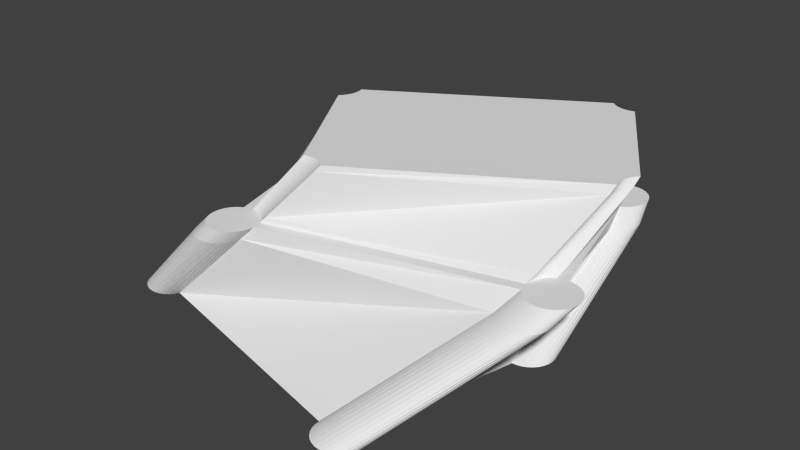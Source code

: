 # Source: arqueria_trencat.blend  (saved by Blender 2.75.0; exported with 4.5.12 LTS)
import bpy
from mathutils import Matrix  # noqa: F401  (used for matrix-valued properties, if any)

bpy.ops.wm.read_factory_settings(use_empty=True)
scene = bpy.context.scene
scene.name = 'Scene'

# ---- collections
col_collection_1 = bpy.data.collections.new('Collection 1'); scene.collection.children.link(col_collection_1)

# ---- world
world_world = bpy.data.worlds.new('World'); scene.world = world_world
world_world.color = (0.05088, 0.05088, 0.05088)
world_world.use_sun_shadow = False
world_world.sun_shadow_jitter_overblur = 0.0
world_world.cycles.sampling_method = 'MANUAL'
world_world.cycles.sample_map_resolution = 256

# ---- meshes
me_plane = bpy.data.meshes.new('Plane')
me_plane.from_pydata([(-0.09567, 0.231, 0.5), (-0.1389, 0.2079, -0.5), (-0.2079, 0.1389, 0.5), (-0.231, 0.09567, 0.5), (-0.231, 0.09567, -0.5), (-0.2452, 0.04877, -0.5), (-0.2452, -0.04877, 0.5), (-0.231, -0.09567, 0.5), (-0.231, -0.09567, -0.5), (-0.2079, -0.1389, -0.5), (-0.1768, -0.1768, -0.5), (-0.1389, -0.2079, 0.5), (-0.1389, -0.2079, -0.5), (-0.09567, -0.231, -0.5), (-8.146e-08, -0.25, -0.5), (0.04877, -0.2452, 0.5), (0.04877, -0.2452, -0.5), (0.09567, -0.231, 0.5), (0.1389, -0.2079, 0.5), (0.1768, -0.1768, -0.5), (0.2079, -0.1389, 0.5), (0.2079, -0.1389, -0.5), (0.231, -0.09567, 0.5), (0.231, -0.09567, -0.5), (0.2452, -0.04877, -0.5), (0.25, 1.887e-08, -0.5), (0.2452, 0.04877, 0.5), (0.2452, 0.04877, -0.5), (0.1768, 0.1768, 0.5), (0.1768, 0.1768, -0.5), (0.1389, 0.2079, 0.5), (0.09567, 0.231, 0.5), (0.0, 0.25, -0.5), (0.0, 0.25, 0.5), (0.04877, 0.2452, -0.5), (0.04877, 0.2452, 0.5), (0.09567, 0.231, -0.5), (0.1389, 0.2079, -0.5), (0.2079, 0.1389, -0.5), (0.2079, 0.1389, 0.5), (0.231, 0.09567, -0.5), (0.231, 0.09567, 0.5), (0.25, 1.887e-08, 0.5), (0.2452, -0.04877, 0.5), (0.1768, -0.1768, 0.5), (0.1389, -0.2079, -0.5), (0.09567, -0.231, -0.5), (-8.146e-08, -0.25, 0.5), (-0.04877, -0.2452, -0.5), (-0.04877, -0.2452, 0.5), (-0.09567, -0.231, 0.5), (-0.1768, -0.1768, 0.5), (-0.2079, -0.1389, 0.5), (-0.2452, -0.04877, -0.5), (-0.25, 2.414e-07, -0.5), (-0.25, 2.414e-07, 0.5), (-0.2452, 0.04877, 0.5), (-0.2079, 0.1389, -0.5), (-0.1768, 0.1768, -0.5), (-0.1768, 0.1768, 0.5), (-0.1389, 0.2079, 0.5), (-0.09567, 0.231, -0.5), (-0.04877, 0.2452, -0.5), (-0.04877, 0.2452, 0.5), (0.0, -1.75, -0.5), (0.0, -1.75, 0.5), (0.04877, -1.755, -0.5), (0.04877, -1.755, 0.5), (0.09567, -1.769, -0.5), (0.09567, -1.769, 0.5), (0.1389, -1.792, -0.5), (0.1389, -1.792, 0.5), (0.1768, -1.823, -0.5), (0.1768, -1.823, 0.5), (0.2079, -1.861, -0.5), (0.2079, -1.861, 0.5), (0.231, -1.904, -0.5), (0.231, -1.904, 0.5), (0.2452, -1.951, -0.5), (0.2452, -1.951, 0.5), (0.25, -2.0, -0.5), (0.25, -2.0, 0.5), (0.2452, -2.049, -0.5), (0.2452, -2.049, 0.5), (0.231, -2.096, -0.5), (0.231, -2.096, 0.5), (0.2079, -2.139, -0.5), (0.2079, -2.139, 0.5), (0.1768, -2.177, -0.5), (0.1768, -2.177, 0.5), (0.1389, -2.208, -0.5), (0.1389, -2.208, 0.5), (0.09567, -2.231, -0.5), (0.09567, -2.231, 0.5), (0.04877, -2.245, -0.5), (0.04877, -2.245, 0.5), (-8.146e-08, -2.25, -0.5), (-8.146e-08, -2.25, 0.5), (-0.04877, -2.245, -0.5), (-0.04877, -2.245, 0.5), (-0.09567, -2.231, -0.5), (-0.09567, -2.231, 0.5), (-0.1389, -2.208, -0.5), (-0.1389, -2.208, 0.5), (-0.1768, -2.177, -0.5), (-0.1768, -2.177, 0.5), (-0.2079, -2.139, -0.5), (-0.2079, -2.139, 0.5), (-0.231, -2.096, -0.5), (-0.231, -2.096, 0.5), (-0.2452, -2.049, -0.5), (-0.2452, -2.049, 0.5), (-0.25, -2.0, -0.5), (-0.25, -2.0, 0.5), (-0.2452, -1.951, -0.5), (-0.2452, -1.951, 0.5), (-0.231, -1.904, -0.5), (-0.231, -1.904, 0.5), (-0.2079, -1.861, -0.5), (-0.2079, -1.861, 0.5), (-0.1768, -1.823, -0.5), (-0.1768, -1.823, 0.5), (-0.1389, -1.792, -0.5), (-0.1389, -1.792, 0.5), (-0.09567, -1.769, -0.5), (-0.09567, -1.769, 0.5), (-0.04877, -1.755, -0.5), (-0.04877, -1.755, 0.5), (3.0, -1.75, -0.5), (3.0, -1.75, 0.5), (3.049, -1.755, -0.5), (3.049, -1.755, 0.5), (3.096, -1.769, -0.5), (3.096, -1.769, 0.5), (3.139, -1.792, -0.5), (3.139, -1.792, 0.5), (3.177, -1.823, -0.5), (3.177, -1.823, 0.5), (3.208, -1.861, -0.5), (3.208, -1.861, 0.5), (3.231, -1.904, -0.5), (3.231, -1.904, 0.5), (3.245, -1.951, -0.5), (3.245, -1.951, 0.5), (3.25, -2.0, -0.5), (3.25, -2.0, 0.5), (3.245, -2.049, -0.5), (3.245, -2.049, 0.5), (3.231, -2.096, -0.5), (3.231, -2.096, 0.5), (3.208, -2.139, -0.5), (3.208, -2.139, 0.5), (3.177, -2.177, -0.5), (3.177, -2.177, 0.5), (3.139, -2.208, -0.5), (3.139, -2.208, 0.5), (3.096, -2.231, -0.5), (3.096, -2.231, 0.5), (3.049, -2.245, -0.5), (3.049, -2.245, 0.5), (3.0, -2.25, -0.5), (3.0, -2.25, 0.5), (2.951, -2.245, -0.5), (2.951, -2.245, 0.5), (2.904, -2.231, -0.5), (2.904, -2.231, 0.5), (2.861, -2.208, -0.5), (2.861, -2.208, 0.5), (2.823, -2.177, -0.5), (2.823, -2.177, 0.5), (2.792, -2.139, -0.5), (2.792, -2.139, 0.5), (2.769, -2.096, -0.5), (2.769, -2.096, 0.5), (2.755, -2.049, -0.5), (2.755, -2.049, 0.5), (2.75, -2.0, -0.5), (2.75, -2.0, 0.5), (2.755, -1.951, -0.5), (2.755, -1.951, 0.5), (2.769, -1.904, -0.5), (2.769, -1.904, 0.5), (2.792, -1.861, -0.5), (2.792, -1.861, 0.5), (2.823, -1.823, -0.5), (2.823, -1.823, 0.5), (2.861, -1.792, -0.5), (2.861, -1.792, 0.5), (2.904, -1.769, -0.5), (2.904, -1.769, 0.5), (2.951, -1.755, -0.5), (2.951, -1.755, 0.5), (3.0, 0.25, -0.5), (3.0, 0.25, 0.5), (3.049, 0.2452, -0.5), (3.049, 0.2452, 0.5), (3.096, 0.231, -0.5), (3.096, 0.231, 0.5), (3.139, 0.2079, -0.5), (3.139, 0.2079, 0.5), (3.177, 0.1768, -0.5), (3.177, 0.1768, 0.5), (3.208, 0.1389, -0.5), (3.208, 0.1389, 0.5), (3.231, 0.09567, -0.5), (3.231, 0.09567, 0.5), (3.245, 0.04877, -0.5), (3.245, 0.04877, 0.5), (3.25, 0.0, -0.5), (3.25, 0.0, 0.5), (3.245, -0.04877, -0.5), (3.245, -0.04877, 0.5), (3.231, -0.09567, -0.5), (3.231, -0.09567, 0.5), (3.208, -0.1389, -0.5), (3.208, -0.1389, 0.5), (3.177, -0.1768, -0.5), (3.177, -0.1768, 0.5), (3.139, -0.2079, -0.5), (3.139, -0.2079, 0.5), (3.096, -0.231, -0.5), (3.096, -0.231, 0.5), (3.049, -0.2452, -0.5), (3.049, -0.2452, 0.5), (3.0, -0.25, -0.5), (3.0, -0.25, 0.5), (2.951, -0.2452, -0.5), (2.951, -0.2452, 0.5), (2.904, -0.231, -0.5), (2.904, -0.231, 0.5), (2.861, -0.2079, -0.5), (2.861, -0.2079, 0.5), (2.823, -0.1768, -0.5), (2.823, -0.1768, 0.5), (2.792, -0.1389, -0.5), (2.792, -0.1389, 0.5), (2.769, -0.09567, -0.5), (2.769, -0.09567, 0.5), (2.755, -0.04877, -0.5), (2.755, -0.04877, 0.5), (2.75, 2.384e-07, -0.5), (2.75, 2.384e-07, 0.5), (2.755, 0.04877, -0.5), (2.755, 0.04877, 0.5), (2.769, 0.09567, -0.5), (2.769, 0.09567, 0.5), (2.792, 0.1389, -0.5), (2.792, 0.1389, 0.5), (2.823, 0.1768, -0.5), (2.823, 0.1768, 0.5), (2.861, 0.2079, -0.5), (2.861, 0.2079, 0.5), (2.904, 0.231, -0.5), (2.904, 0.231, 0.5), (2.951, 0.2452, -0.5), (2.951, 0.2452, 0.5), (0.0, 0.25, 0.35), (0.04877, 0.2452, 0.35), (0.09567, 0.231, 0.35), (0.1389, 0.2079, 0.35), (0.1768, 0.1768, 0.35), (0.2079, 0.1389, 0.35), (0.231, 0.09567, 0.35), (0.2452, 0.04877, 0.35), (0.25, 1.887e-08, 0.35), (0.2452, -0.04877, 0.35), (0.231, -0.09567, 0.35), (0.2079, -0.1389, 0.35), (0.1768, -0.1768, 0.35), (0.1389, -0.2079, 0.35), (0.09567, -0.231, 0.35), (0.04877, -0.2452, 0.35), (-8.146e-08, -0.25, 0.35), (-0.04877, -0.2452, 0.35), (-0.09567, -0.231, 0.35), (-0.1389, -0.2079, 0.35), (-0.1768, -0.1768, 0.35), (-0.2079, -0.1389, 0.35), (-0.231, -0.09567, 0.35), (-0.2452, -0.04877, 0.35), (-0.25, 2.414e-07, 0.35), (-0.2452, 0.04877, 0.35), (-0.231, 0.09567, 0.35), (-0.2079, 0.1389, 0.35), (-0.1768, 0.1768, 0.35), (-0.1389, 0.2079, 0.35), (-0.09567, 0.231, 0.35), (-0.04877, 0.2452, 0.35), (3.0, 0.25, 0.35), (3.049, 0.2452, 0.35), (3.096, 0.231, 0.35), (3.139, 0.2079, 0.35), (3.177, 0.1768, 0.35), (3.208, 0.1389, 0.35), (3.231, 0.09567, 0.35), (3.245, 0.04877, 0.35), (3.25, 0.0, 0.35), (3.245, -0.04877, 0.35), (3.231, -0.09567, 0.35), (3.208, -0.1389, 0.35), (3.177, -0.1768, 0.35), (3.139, -0.2079, 0.35), (3.096, -0.231, 0.35), (3.049, -0.2452, 0.35), (3.0, -0.25, 0.35), (2.951, -0.2452, 0.35), (2.904, -0.231, 0.35), (2.861, -0.2079, 0.35), (2.823, -0.1768, 0.35), (2.792, -0.1389, 0.35), (2.769, -0.09567, 0.35), (2.755, -0.04877, 0.35), (2.75, 2.384e-07, 0.35), (2.755, 0.04877, 0.35), (2.769, 0.09567, 0.35), (2.792, 0.1389, 0.35), (2.823, 0.1768, 0.35), (2.861, 0.2079, 0.35), (2.904, 0.231, 0.35), (2.951, 0.2452, 0.35), (3.0, -1.75, 0.35), (3.049, -1.755, 0.35), (3.096, -1.769, 0.35), (3.139, -1.792, 0.35), (3.177, -1.823, 0.35), (3.208, -1.861, 0.35), (3.231, -1.904, 0.35), (3.245, -1.951, 0.35), (3.25, -2.0, 0.35), (3.245, -2.049, 0.35), (3.231, -2.096, 0.35), (3.208, -2.139, 0.35), (3.177, -2.177, 0.35), (3.139, -2.208, 0.35), (3.096, -2.231, 0.35), (3.049, -2.245, 0.35), (3.0, -2.25, 0.35), (2.951, -2.245, 0.35), (2.904, -2.231, 0.35), (2.861, -2.208, 0.35), (2.823, -2.177, 0.35), (2.792, -2.139, 0.35), (2.769, -2.096, 0.35), (2.755, -2.049, 0.35), (2.75, -2.0, 0.35), (2.755, -1.951, 0.35), (2.769, -1.904, 0.35), (2.792, -1.861, 0.35), (2.823, -1.823, 0.35), (2.861, -1.792, 0.35), (2.904, -1.769, 0.35), (2.951, -1.755, 0.35), (0.0, -1.75, 0.35), (0.04877, -1.755, 0.35), (0.09567, -1.769, 0.35), (0.1389, -1.792, 0.35), (0.1768, -1.823, 0.35), (0.2079, -1.861, 0.35), (0.231, -1.904, 0.35), (0.2452, -1.951, 0.35), (0.25, -2.0, 0.35), (0.2452, -2.049, 0.35), (0.231, -2.096, 0.35), (0.2079, -2.139, 0.35), (0.1768, -2.177, 0.35), (0.1389, -2.208, 0.35), (0.09567, -2.231, 0.35), (0.04877, -2.245, 0.35), (-8.146e-08, -2.25, 0.35), (-0.04877, -2.245, 0.35), (-0.09567, -2.231, 0.35), (-0.1389, -2.208, 0.35), (-0.1768, -2.177, 0.35), (-0.2079, -2.139, 0.35), (-0.231, -2.096, 0.35), (-0.2452, -2.049, 0.35), (-0.25, -2.0, 0.35), (-0.2452, -1.951, 0.35), (-0.231, -1.904, 0.35), (-0.2079, -1.861, 0.35), (-0.1768, -1.823, 0.35), (-0.1389, -1.792, 0.35), (-0.09567, -1.769, 0.35), (-0.04877, -1.755, 0.35), (0.07222, -2.238, -0.5), (0.07222, -2.238, 0.5), (0.07222, -2.238, 0.35), (0.1173, -2.219, -0.5), (0.1173, -2.219, 0.5), (0.1173, -2.219, 0.35), (-0.04877, -1.392, 0.5), (-0.04877, -1.392, 0.35), (-0.04877, -0.5471, 0.5), (-0.04877, -0.5471, 0.35), (0.04877, -0.2452, 1.1), (0.09567, -0.231, 1.1), (0.1389, -0.2079, 1.1), (0.2079, -0.1389, 1.1), (0.231, -0.09567, 1.1), (0.09567, -1.769, 1.1), (0.04877, -1.755, 1.1), (0.1389, -1.792, 1.1), (0.1768, -1.823, 1.1), (0.2079, -1.861, 1.1), (0.231, -1.904, 1.1), (0.2452, -1.951, 1.1), (2.769, -1.904, 1.1), (2.755, -1.951, 1.1), (2.792, -1.861, 1.1), (2.823, -1.823, 1.1), (2.861, -1.792, 1.1), (2.904, -1.769, 1.1), (2.951, -1.755, 1.1), (2.904, -0.231, 1.1), (2.951, -0.2452, 1.1), (2.861, -0.2079, 1.1), (2.823, -0.1768, 1.1), (2.792, -0.1389, 1.1), (2.769, -0.09567, 1.1), (2.755, -0.04877, 1.1), (0.2452, -0.04877, 1.1), (0.1768, -0.1768, 1.1), (2.504, -0.04877, 0.5), (2.504, -0.04877, 1.1), (0.4711, -0.04877, 0.5), (0.4711, -0.04877, 1.1), (2.951, -1.755, 1.04), (2.904, -1.769, 1.04), (0.2079, -1.861, 1.04), (0.1768, -1.823, 1.04), (0.1768, -0.1768, 1.04), (0.2079, -0.1389, 1.04), (0.231, -0.09567, 1.04), (0.2452, -0.04877, 1.04), (2.792, -1.861, 1.04), (2.769, -1.904, 1.04), (2.951, -0.2452, 1.04), (2.769, -0.09567, 1.04), (2.792, -0.1389, 1.04), (2.755, -0.04877, 1.04), (0.231, -1.904, 1.04), (2.904, -0.231, 1.04), (2.823, -1.823, 1.04), (0.09567, -1.769, 1.04), (0.04877, -1.755, 1.04), (0.2452, -1.951, 1.04), (2.861, -0.2079, 1.04), (2.861, -1.792, 1.04), (0.1389, -1.792, 1.04), (0.04877, -0.2452, 1.04), (0.09567, -0.231, 1.04), (0.1389, -0.2079, 1.04), (2.823, -0.1768, 1.04), (2.755, -1.951, 1.04), (2.504, -0.04877, 1.04), (0.4711, -0.04877, 1.04), (2.904, -1.769, 0.554), (0.1768, -1.823, 0.554), (0.2079, -0.1389, 0.554), (0.2452, -0.04877, 0.554), (2.769, -1.904, 0.554), (2.792, -0.1389, 0.554), (2.755, -0.04877, 0.554), (0.04877, -1.755, 0.554), (0.09567, -0.231, 0.554), (0.1389, -0.2079, 0.554), (2.755, -1.951, 0.554), (2.951, -1.755, 0.554), (0.2079, -1.861, 0.554), (0.1768, -0.1768, 0.554), (0.231, -0.09567, 0.554), (2.792, -1.861, 0.554), (2.951, -0.2452, 0.554), (2.769, -0.09567, 0.554), (0.231, -1.904, 0.554), (2.904, -0.231, 0.554), (2.823, -1.823, 0.554), (0.09567, -1.769, 0.554), (0.2452, -1.951, 0.554), (2.861, -0.2079, 0.554), (2.861, -1.792, 0.554), (0.1389, -1.792, 0.554), (0.04877, -0.2452, 0.554), (2.823, -0.1768, 0.554), (2.504, -0.04877, 0.554), (0.4711, -0.04877, 0.554)], [], [(23, 22, 20, 21), (256, 33, 35, 257), (261, 39, 41, 262), (264, 42, 43, 265), (272, 47, 49, 273), (273, 49, 50, 274), (276, 51, 52, 277), (280, 55, 56, 281), (284, 59, 60, 285), (287, 63, 33, 256), (352, 65, 67, 353), (353, 67, 69, 354), (354, 69, 71, 355), (355, 71, 73, 356), (356, 73, 75, 357), (357, 75, 77, 358), (358, 77, 79, 359), (359, 79, 81, 360), (360, 81, 83, 361), (361, 83, 85, 362), (362, 85, 87, 363), (363, 87, 89, 364), (364, 89, 91, 365), (389, 388, 93, 366), (386, 385, 95, 367), (367, 95, 97, 368), (368, 97, 99, 369), (369, 99, 101, 370), (370, 101, 103, 371), (371, 103, 105, 372), (372, 105, 107, 373), (373, 107, 109, 374), (374, 109, 111, 375), (375, 111, 113, 376), (376, 113, 115, 377), (377, 115, 117, 378), (378, 117, 119, 379), (379, 119, 121, 380), (380, 121, 123, 381), (381, 123, 125, 382), (67, 65, 127, 125, 123, 121, 119, 117, 115, 113, 111, 109, 107, 105, 103, 101, 99, 97, 95, 385, 93, 388, 91, 89, 87, 85, 83, 81, 79, 77, 75, 73, 71, 69), (383, 127, 65, 352), (382, 125, 127, 383), (64, 66, 68, 70, 72, 74, 76, 78, 80, 82, 84, 86, 88, 90, 387, 92, 384, 94, 96, 98, 100, 102, 104, 106, 108, 110, 112, 114, 116, 118, 120, 122, 124, 126), (320, 129, 131, 321), (321, 131, 133, 322), (322, 133, 135, 323), (323, 135, 137, 324), (324, 137, 139, 325), (325, 139, 141, 326), (326, 141, 143, 327), (327, 143, 145, 328), (328, 145, 147, 329), (329, 147, 149, 330), (330, 149, 151, 331), (331, 151, 153, 332), (332, 153, 155, 333), (333, 155, 157, 334), (334, 157, 159, 335), (335, 159, 161, 336), (336, 161, 163, 337), (337, 163, 165, 338), (338, 165, 167, 339), (339, 167, 169, 340), (340, 169, 171, 341), (341, 171, 173, 342), (342, 173, 175, 343), (343, 175, 177, 344), (344, 177, 179, 345), (345, 179, 181, 346), (346, 181, 183, 347), (347, 183, 185, 348), (348, 185, 187, 349), (349, 187, 189, 350), (131, 129, 191, 189, 187, 185, 183, 181, 179, 177, 175, 173, 171, 169, 167, 165, 163, 161, 159, 157, 155, 153, 151, 149, 147, 145, 143, 141, 139, 137, 135, 133), (351, 191, 129, 320), (350, 189, 191, 351), (128, 130, 132, 134, 136, 138, 140, 142, 144, 146, 148, 150, 152, 154, 156, 158, 160, 162, 164, 166, 168, 170, 172, 174, 176, 178, 180, 182, 184, 186, 188, 190), (288, 193, 195, 289), (289, 195, 197, 290), (290, 197, 199, 291), (291, 199, 201, 292), (292, 201, 203, 293), (293, 203, 205, 294), (294, 205, 207, 295), (295, 207, 209, 296), (296, 209, 211, 297), (297, 211, 213, 298), (298, 213, 215, 299), (299, 215, 217, 300), (300, 217, 219, 301), (301, 219, 221, 302), (302, 221, 223, 303), (303, 223, 225, 304), (304, 225, 227, 305), (305, 227, 229, 306), (306, 229, 231, 307), (307, 231, 233, 308), (308, 233, 235, 309), (309, 235, 237, 310), (310, 237, 239, 311), (311, 239, 241, 312), (312, 241, 243, 313), (313, 243, 245, 314), (314, 245, 247, 315), (315, 247, 249, 316), (316, 249, 251, 317), (317, 251, 253, 318), (195, 193, 255, 253, 251, 249, 247, 245, 243, 241, 239, 237, 235, 233, 231, 229, 227, 225, 223, 221, 219, 217, 215, 213, 211, 209, 207, 205, 203, 201, 199, 197), (319, 255, 193, 288), (318, 253, 255, 319), (192, 194, 196, 198, 200, 202, 204, 206, 208, 210, 212, 214, 216, 218, 220, 222, 224, 226, 228, 230, 232, 234, 236, 238, 240, 242, 244, 246, 248, 250, 252, 254), (61, 286, 287, 62), (57, 283, 284, 58), (53, 279, 280, 54), (45, 269, 270, 46), (38, 261, 262, 40), (36, 258, 259, 37), (34, 257, 258, 36), (252, 318, 319, 254), (254, 319, 288, 192), (250, 317, 318, 252), (248, 316, 317, 250), (246, 315, 316, 248), (244, 314, 315, 246), (242, 313, 314, 244), (240, 312, 313, 242), (238, 311, 312, 240), (236, 310, 311, 238), (234, 309, 310, 236), (232, 308, 309, 234), (230, 307, 308, 232), (228, 306, 307, 230), (226, 305, 306, 228), (224, 304, 305, 226), (222, 303, 304, 224), (220, 302, 303, 222), (218, 301, 302, 220), (216, 300, 301, 218), (214, 299, 300, 216), (212, 298, 299, 214), (210, 297, 298, 212), (208, 296, 297, 210), (206, 295, 296, 208), (204, 294, 295, 206), (202, 293, 294, 204), (200, 292, 293, 202), (198, 291, 292, 200), (196, 290, 291, 198), (194, 289, 290, 196), (192, 288, 289, 194), (188, 350, 351, 190), (190, 351, 320, 128), (186, 349, 350, 188), (184, 348, 349, 186), (182, 347, 348, 184), (180, 346, 347, 182), (178, 345, 346, 180), (176, 344, 345, 178), (174, 343, 344, 176), (172, 342, 343, 174), (170, 341, 342, 172), (168, 340, 341, 170), (166, 339, 340, 168), (164, 338, 339, 166), (162, 337, 338, 164), (160, 336, 337, 162), (158, 335, 336, 160), (156, 334, 335, 158), (154, 333, 334, 156), (152, 332, 333, 154), (150, 331, 332, 152), (148, 330, 331, 150), (146, 329, 330, 148), (144, 328, 329, 146), (142, 327, 328, 144), (140, 326, 327, 142), (138, 325, 326, 140), (136, 324, 325, 138), (134, 323, 324, 136), (132, 322, 323, 134), (130, 321, 322, 132), (128, 320, 321, 130), (124, 382, 383, 126), (126, 383, 352, 64), (122, 381, 382, 124), (120, 380, 381, 122), (118, 379, 380, 120), (116, 378, 379, 118), (114, 377, 378, 116), (112, 376, 377, 114), (110, 375, 376, 112), (108, 374, 375, 110), (106, 373, 374, 108), (104, 372, 373, 106), (102, 371, 372, 104), (100, 370, 371, 102), (98, 369, 370, 100), (96, 368, 369, 98), (94, 367, 368, 96), (384, 386, 367, 94), (387, 389, 366, 92), (88, 364, 365, 90), (86, 363, 364, 88), (84, 362, 363, 86), (82, 361, 362, 84), (80, 360, 361, 82), (78, 359, 360, 80), (76, 358, 359, 78), (74, 357, 358, 76), (72, 356, 357, 74), (70, 355, 356, 72), (68, 354, 355, 70), (66, 353, 354, 68), (64, 352, 353, 66), (305, 351, 320, 321, 303, 304), (265, 264, 263, 313, 312, 311), (344, 345, 359, 360, 361, 343), (270, 269, 268, 267, 266, 265, 311, 310, 309, 308, 307, 306, 305, 351, 350, 349, 348, 347, 346, 345, 359, 358, 357, 356, 355, 354, 353, 271), (81, 83, 175, 177, 179, 79), (131, 223, 225, 227, 191, 129), (175, 83, 361, 343), (223, 131, 321, 303), (32, 34, 36, 37, 29, 38, 40, 27, 25, 24, 23, 21, 19, 45, 46, 16, 14, 48, 13, 12, 10, 9, 8, 53, 54, 5, 4, 57, 58, 1, 61, 62), (61, 0, 63, 62), (62, 63, 33, 32), (35, 33, 63, 0, 60, 59, 2, 3, 56, 55, 6, 7, 52, 51, 11, 50, 49, 47, 15, 17, 18, 44, 20, 22, 43, 42, 26, 41, 39, 28, 30, 31), (1, 60, 0, 61), (58, 59, 60, 1), (57, 2, 59, 58), (4, 3, 2, 57), (5, 56, 3, 4), (54, 55, 56, 5), (53, 6, 55, 54), (8, 7, 6, 53), (9, 52, 7, 8), (10, 51, 52, 9), (12, 11, 51, 10), (13, 50, 11, 12), (48, 49, 50, 13), (14, 47, 49, 48), (16, 15, 47, 14), (46, 17, 15, 16), (45, 18, 17, 46), (19, 44, 18, 45), (21, 20, 44, 19), (24, 43, 22, 23), (25, 42, 43, 24), (27, 26, 42, 25), (40, 41, 26, 27), (38, 39, 41, 40), (29, 28, 39, 38), (37, 30, 28, 29), (36, 31, 30, 37), (34, 35, 31, 36), (32, 33, 35, 34), (257, 35, 31, 258), (258, 31, 30, 259), (259, 30, 28, 260), (260, 28, 39, 261), (262, 41, 26, 263), (263, 26, 42, 264), (265, 43, 22, 266), (266, 22, 20, 267), (267, 20, 44, 268), (268, 44, 18, 269), (269, 18, 17, 270), (270, 17, 15, 271), (271, 15, 47, 272), (274, 50, 11, 275), (275, 11, 51, 276), (277, 52, 7, 278), (278, 7, 6, 279), (279, 6, 55, 280), (281, 56, 3, 282), (282, 3, 2, 283), (283, 2, 59, 284), (285, 60, 0, 286), (286, 0, 63, 287), (62, 287, 256, 32), (1, 285, 286, 61), (58, 284, 285, 1), (4, 282, 283, 57), (5, 281, 282, 4), (54, 280, 281, 5), (8, 278, 279, 53), (9, 277, 278, 8), (10, 276, 277, 9), (12, 275, 276, 10), (13, 274, 275, 12), (48, 273, 274, 13), (14, 272, 273, 48), (16, 271, 272, 14), (46, 270, 271, 16), (19, 268, 269, 45), (21, 267, 268, 19), (23, 266, 267, 21), (24, 265, 266, 23), (25, 264, 265, 24), (27, 263, 264, 25), (40, 262, 263, 27), (29, 260, 261, 38), (37, 259, 260, 29), (32, 256, 257, 34), (42, 43, 424, 422, 239, 241, 243, 26), (427, 426, 412, 411), (26, 243, 313, 263), (242, 240, 238, 24, 25, 27), (263, 313, 242, 27, 26), (311, 265, 24, 238), (178, 176, 174, 82, 80, 78), (345, 178, 78, 359), (343, 361, 82, 174), (92, 366, 386, 384), (366, 93, 385, 386), (90, 365, 389, 387), (365, 91, 388, 389), (190, 226, 224, 222, 130, 128), (303, 321, 130, 222), (305, 226, 190, 351), (66, 64, 126, 48, 14, 16), (273, 272, 271, 353, 352, 383, 391, 393), (392, 49, 273, 393), (47, 49, 392, 390, 127, 65, 67, 15), (127, 390, 391, 383), (390, 392, 393, 391), (271, 353, 66, 16), (383, 391, 393, 273, 49, 48, 126), (398, 397, 421, 396, 395, 394, 400, 399, 401, 402, 403, 404, 405, 407, 406, 408, 409, 410, 411, 412, 414, 413, 415, 416, 417, 418, 419, 423, 425, 420), (429, 428, 403, 402), (431, 430, 421, 397), (433, 432, 398, 420), (435, 434, 408, 406), (426, 436, 414, 412), (438, 437, 418, 417), (455, 433, 420, 425), (428, 440, 404, 403), (436, 441, 413, 414), (434, 442, 409, 408), (444, 443, 399, 400), (437, 439, 419, 418), (440, 445, 405, 404), (441, 446, 415, 413), (442, 447, 410, 409), (443, 448, 401, 399), (450, 449, 394, 395), (451, 450, 395, 396), (446, 452, 416, 415), (447, 427, 411, 410), (448, 429, 402, 401), (430, 451, 396, 421), (449, 444, 400, 394), (453, 435, 406, 407), (445, 453, 407, 405), (432, 431, 397, 398), (452, 438, 417, 416), (439, 454, 423, 419), (485, 459, 433, 455), (483, 461, 438, 452), (470, 458, 431, 432), (478, 466, 453, 445), (466, 460, 435, 453), (482, 463, 444, 449), (469, 465, 451, 430), (481, 457, 429, 448), (480, 456, 427, 447), (479, 483, 452, 446), (465, 464, 450, 451), (464, 482, 449, 450), (477, 481, 448, 443), (476, 480, 447, 442), (475, 479, 446, 441), (474, 478, 445, 440), (473, 462, 439, 437), (463, 477, 443, 444), (471, 476, 442, 434), (472, 475, 441, 436), (468, 474, 440, 428), (461, 473, 437, 438), (467, 472, 436, 426), (460, 471, 434, 435), (459, 470, 432, 433), (458, 469, 430, 431), (457, 468, 428, 429), (456, 467, 426, 427), (189, 191, 467, 456), (73, 75, 468, 457), (20, 44, 469, 458), (43, 22, 470, 459), (181, 183, 471, 460), (191, 227, 472, 467), (235, 237, 473, 461), (424, 43, 459, 485), (75, 77, 474, 468), (227, 229, 475, 472), (183, 185, 476, 471), (67, 69, 477, 463), (237, 239, 462, 473), (77, 79, 478, 474), (229, 231, 479, 475), (185, 187, 480, 476), (69, 71, 481, 477), (17, 15, 482, 464), (18, 17, 464, 465), (231, 233, 483, 479), (187, 189, 456, 480), (71, 73, 457, 481), (44, 18, 465, 469), (15, 67, 463, 482), (179, 181, 460, 466), (79, 179, 466, 478), (22, 20, 458, 470), (233, 235, 461, 483), (239, 422, 484, 462), (439, 462, 484, 454)])
me_plane.use_remesh_preserve_volume = False
me_plane.use_remesh_preserve_attributes = False
me_plane.use_mirror_vertex_groups = False
me_plane.update()

# ---- objects
ob_plane = bpy.data.objects.new('Plane', me_plane)

# ---- transforms, parenting, visibility, modifiers, constraints
ob_plane.location = (0.0, 0.0, 0.0)
ob_plane.lineart.crease_threshold = 0.0
_m = ob_plane.modifiers.new('SimpleDeform', 'SIMPLE_DEFORM')
_m.deform_axis = 'Z'

# ---- collection membership
col_collection_1.objects.link(ob_plane)

# ---- scene / render settings (as saved in the file)
scene.frame_start = 1; scene.frame_end = 250; scene.frame_set(0)
scene.render.engine = 'BLENDER_EEVEE_NEXT'
scene.render.resolution_percentage = 50
scene.render.dither_intensity = 0.0
scene.cycles.use_denoising = False
scene.cycles.samples = 10
scene.cycles.sampling_pattern = 'TABULATED_SOBOL'
scene.cycles.light_sampling_threshold = 0.0
scene.cycles.use_adaptive_sampling = False
scene.cycles.use_light_tree = False
scene.cycles.blur_glossy = 0.0
scene.cycles.pixel_filter_type = 'GAUSSIAN'
scene.cycles.sample_clamp_indirect = 0.0
scene.view_settings.view_transform = 'Standard'
bpy.context.view_layer.update()

# ---- added for rendering (the .blend has no active camera and no usable light): camera, sun
cam_auto = bpy.data.cameras.new('AutoCamera')
cam_auto.lens = 50.0
cam_auto.sensor_width = 36.0
cam_auto.clip_end = 1000.0
ob_auto_camera = bpy.data.objects.new('AutoCamera', cam_auto)
scene.collection.objects.link(ob_auto_camera)
ob_auto_camera.location = (7.32039, -7.81055, 4.99228)
ob_auto_camera.rotation_euler = (1.09748, -7.21219e-08, 0.694738)
scene.camera = ob_auto_camera
light_auto_sun = bpy.data.lights.new('AutoSun', 'SUN')
light_auto_sun.energy = 3.0
light_auto_sun.angle = 0.0523599
ob_auto_sun = bpy.data.objects.new('AutoSun', light_auto_sun)
scene.collection.objects.link(ob_auto_sun)
ob_auto_sun.rotation_euler = (0.872665, 0.174533, 0.523599)
bpy.context.view_layer.update()
